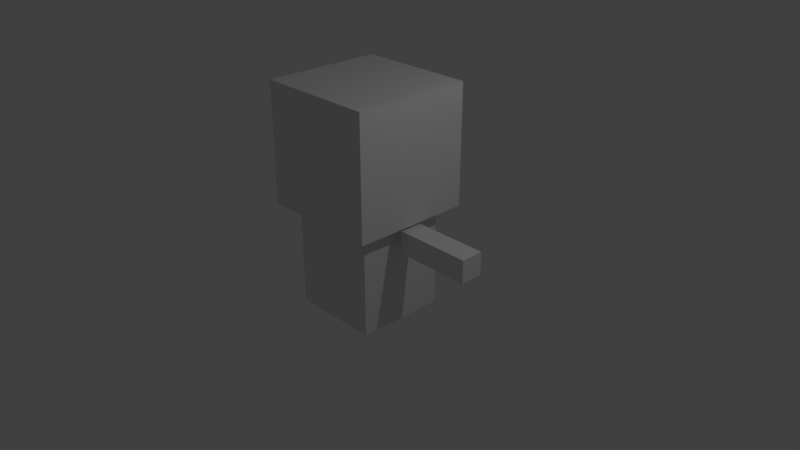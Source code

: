 # Source: char1Run.blend  (saved by Blender 2.79.0; exported with 4.5.12 LTS)
import bpy
from mathutils import Matrix  # noqa: F401  (used for matrix-valued properties, if any)

bpy.ops.wm.read_factory_settings(use_empty=True)
scene = bpy.context.scene
scene.name = 'Scene'

# ---- collections
col_collection_1 = bpy.data.collections.new('Collection 1'); scene.collection.children.link(col_collection_1)

# ---- world
world_world = bpy.data.worlds.new('World'); scene.world = world_world
world_world.color = (0.05088, 0.05088, 0.05088)
world_world.use_sun_shadow = False
world_world.sun_shadow_jitter_overblur = 0.0
world_world.cycles.sampling_method = 'MANUAL'

# ---- cameras
cam_camera = bpy.data.cameras.new('Camera')
cam_camera.clip_end = 100.0
cam_camera.lens = 35.0
cam_camera.sensor_width = 32.0
cam_camera.sensor_height = 18.0
cam_camera.ortho_scale = 7.314
cam_camera.dof.focus_distance = 0.0
cam_camera.dof.aperture_fstop = 128.0

# ---- lights
light_lamp = bpy.data.lights.new('Lamp', 'POINT')
light_lamp.transmission_factor = 0.0
light_lamp.cutoff_distance = 30.0
light_lamp.energy = 100.0
light_lamp.shadow_buffer_clip_start = 1.001
light_lamp.shadow_soft_size = 0.1
light_lamp.shadow_maximum_resolution = 0.006
light_lamp.use_absolute_resolution = True

# ---- meshes
me_cube_013 = bpy.data.meshes.new('Cube.013')
me_cube_013.from_pydata([(-1.0, -1.0, -1.0), (-1.0, -1.0, 1.0), (-1.0, 1.0, -1.0), (-1.0, 1.0, 1.0), (1.0, -1.0, -1.0), (1.0, -1.0, 1.0), (1.0, 1.0, -1.0), (1.0, 1.0, 1.0), (1.263, -0.25, 0.4993), (1.263, -0.25, 0.9278), (1.263, 0.25, 0.4993), (1.263, 0.25, 0.9278), (2.929, -0.25, 0.4993), (2.929, -0.25, 0.9278), (2.929, 0.25, 0.4993), (2.929, 0.25, 0.9278), (-1.333, -1.333, 0.9909), (-1.333, -1.333, 3.277), (-1.333, 1.333, 0.9909), (-1.333, 1.333, 3.277), (1.333, -1.333, 0.9909), (1.333, -1.333, 3.277), (1.333, 1.333, 0.9909), (1.333, 1.333, 3.277), (-2.929, -0.25, 0.4993), (-2.929, -0.25, 0.9278), (-2.929, 0.25, 0.4993), (-2.929, 0.25, 0.9278), (-1.263, -0.25, 0.4993), (-1.263, -0.25, 0.9278), (-1.263, 0.25, 0.4993), (-1.263, 0.25, 0.9278)], [], [(0, 1, 3, 2), (2, 3, 7, 6), (6, 7, 5, 4), (4, 5, 1, 0), (2, 6, 4, 0), (7, 3, 1, 5), (8, 9, 11, 10), (10, 11, 15, 14), (14, 15, 13, 12), (12, 13, 9, 8), (10, 14, 12, 8), (15, 11, 9, 13), (16, 17, 19, 18), (18, 19, 23, 22), (22, 23, 21, 20), (20, 21, 17, 16), (18, 22, 20, 16), (23, 19, 17, 21), (24, 25, 27, 26), (26, 27, 31, 30), (30, 31, 29, 28), (28, 29, 25, 24), (26, 30, 28, 24), (31, 27, 25, 29)])
me_cube_013.use_remesh_preserve_volume = False
me_cube_013.use_remesh_preserve_attributes = False
me_cube_013.use_mirror_vertex_groups = False
me_cube_013.update()
arm_armature_005 = bpy.data.armatures.new('Armature.005')  # bones are not reproduced

# ---- objects
ob_armature = bpy.data.objects.new('Armature', arm_armature_005)
ob_char = bpy.data.objects.new('char', me_cube_013)
ob_lamp = bpy.data.objects.new('Lamp', light_lamp)
ob_camera = bpy.data.objects.new('Camera', cam_camera)

# ---- transforms, parenting, visibility, modifiers, constraints
ob_armature.location = (0.0, 0.0, 0.0)
ob_armature.show_in_front = True
ob_armature.lineart.crease_threshold = 0.0
ob_char.parent = ob_armature
ob_char.location = (0.001682, 8.715e-05, 0.009267)
ob_char.scale = (0.6, 0.6, 0.7)
ob_char.lineart.crease_threshold = 0.0
_vg = ob_char.vertex_groups.new(name='Bone')
for _i, _w in zip([0, 1, 2, 3, 4, 5, 6, 7], [0.8794, 0.06943, 0.8706, 0.08437, 0.8725, 0.08452, 0.8808, 0.06949]): _vg.add([_i], _w, 'REPLACE')
_vg = ob_char.vertex_groups.new(name='Bone.001')
for _i, _w in zip([1, 3, 5, 7, 8, 10, 28, 30], [1.0, 1.0, 1.0, 1.0, 0.0, 0.0, 0.0, 0.0]): _vg.add([_i], _w, 'REPLACE')
_vg = ob_char.vertex_groups.new(name='Bone.002')
_vg.add([16, 17, 18, 19, 20, 21, 22, 23], 1.0, 'REPLACE')
_vg = ob_char.vertex_groups.new(name='Bone.003')
for _i, _w in zip([0, 1, 2, 3, 4, 5, 6, 7, 8, 9, 10, 11, 12, 14, 16, 18, 24, 26, 27, 28, 29, 30, 31], [0.0, 0.0, 0.0, 0.07392, 0.0, 0.0, 0.0, 0.07492, 0.0, 0.0, 0.0, 0.0, 0.0, 0.0, 0.0, 0.0, 0.0, 0.0, 0.0, 0.0, 0.0, 0.0, 0.0]): _vg.add([_i], _w, 'REPLACE')
_vg = ob_char.vertex_groups.new(name='Bone.004')
_vg = ob_char.vertex_groups.new(name='Bone.005')
_vg.add([24, 25, 26, 27, 28, 29, 30, 31], 1.0, 'REPLACE')
_vg = ob_char.vertex_groups.new(name='Bone.007')
for _i, _w in zip([1, 2, 3, 4, 5, 6, 7, 8, 9, 11, 18, 20, 25, 28, 29, 30, 31], [0.07495, 0.002611, 0.09697, 0.1007, 0.0744, 0.09654, 0.0, 0.0, 0.0, 0.0, 0.0, 0.0, 0.0, 0.0, 0.0, 0.0, 0.0]): _vg.add([_i], _w, 'REPLACE')
_vg = ob_char.vertex_groups.new(name='Bone.008')
for _i, _w in zip([5, 8, 9, 10, 11, 12, 13, 14, 15, 20, 22], [0.0, 0.0, 0.0, 0.0, 0.0, 0.0, 0.0, 0.0, 0.0, 0.0, 0.0]): _vg.add([_i], _w, 'REPLACE')
_vg = ob_char.vertex_groups.new(name='Bone.009')
for _i, _w in zip([8, 9, 10, 11, 12, 13, 14, 15, 22], [1.0, 0.936, 1.0, 0.9401, 1.0, 1.0, 1.0, 1.0, 0.06655]): _vg.add([_i], _w, 'REPLACE')
_m = ob_char.modifiers.new('Armature', 'ARMATURE')
_m.object = ob_armature
ob_lamp.location = (4.106, 0.7853, 5.198)
ob_lamp.rotation_euler = (0.6503, 0.05522, 1.866)
ob_lamp.lock_rotations_4d = False
ob_lamp.empty_display_type = 'ARROWS'
ob_lamp.color = (0.0, 0.0, 0.0, 0.0)
ob_lamp.lineart.crease_threshold = 0.0
ob_camera.location = (7.481, -6.508, 5.344)
ob_camera.rotation_euler = (1.109, 0.0, 0.8149)
ob_camera.lock_rotations_4d = False
ob_camera.empty_display_type = 'ARROWS'
ob_camera.color = (0.0, 0.0, 0.0, 0.0)
ob_camera.display_type = 'WIRE'
ob_camera.lineart.crease_threshold = 0.0

# ---- collection membership
col_collection_1.objects.link(ob_armature)
col_collection_1.objects.link(ob_char)
col_collection_1.objects.link(ob_lamp)
col_collection_1.objects.link(ob_camera)

# ---- scene / render settings (as saved in the file)
scene.camera = ob_camera
scene.frame_start = 1; scene.frame_end = 250; scene.frame_set(0)
scene.render.engine = 'BLENDER_EEVEE_NEXT'
scene.render.resolution_percentage = 50
scene.render.dither_intensity = 0.0
scene.cycles.use_denoising = False
scene.cycles.samples = 128
scene.cycles.sampling_pattern = 'TABULATED_SOBOL'
scene.cycles.use_adaptive_sampling = False
scene.cycles.use_light_tree = False
scene.cycles.blur_glossy = 0.0
scene.cycles.sample_clamp_indirect = 0.0
scene.view_settings.view_transform = 'Standard'
bpy.context.view_layer.update()
